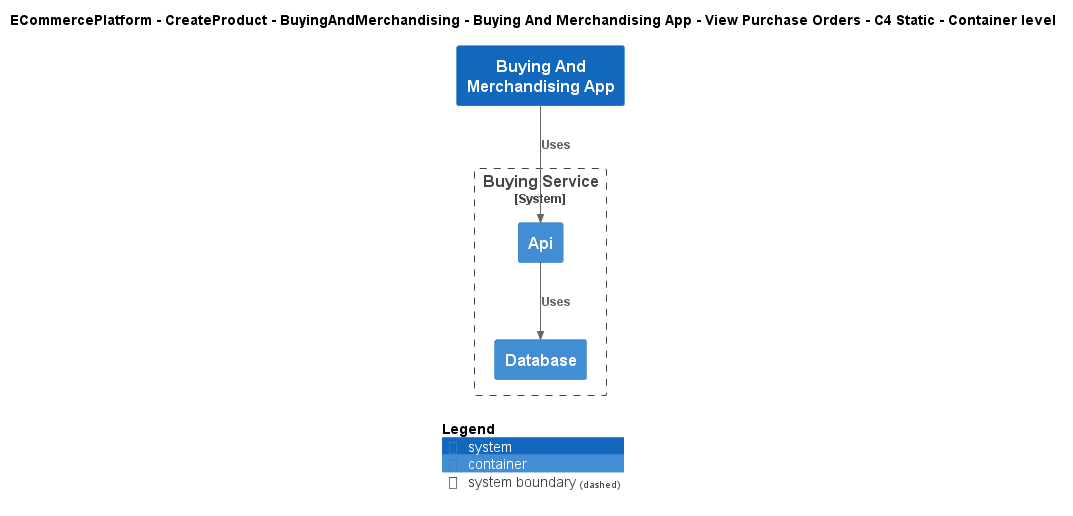

The diagram above was rendered by PlantUML. Its source (embedded in the PNG):
@startuml
!include ..\..\..\..\..\..\..\.c4s\C4_Container.puml

AddElementTag("c4interflow:lifecycle:new", $bgColor=green, $fontColor=#ffffff, $borderColor=green, $shadowing="False")
AddElementTag("c4interflow:lifecycle:changed", $bgColor=orange, $fontColor=#ffffff, $borderColor=orange, $shadowing="False")
AddElementTag("c4interflow:lifecycle:removed", $bgColor=red, $fontColor=#ffffff, $borderColor=red, $shadowing="False")

AddRelTag("c4interflow:lifecycle:new", $textColor=green, $lineColor=green)
AddRelTag("c4interflow:lifecycle:changed", $textColor=orange, $lineColor=orange)
AddRelTag("c4interflow:lifecycle:removed", $textColor=red, $lineColor=red)

SHOW_PERSON_PORTRAIT()
LAYOUT_TOP_DOWN()

skinparam linetype polyline

title ECommercePlatform - CreateProduct - BuyingAndMerchandising - Buying And Merchandising App - View Purchase Orders - C4 Static - Container level

System(ECommercePlatform.CreateProduct.BuyingAndMerchandising.SoftwareSystems.BuyingAndMerchandisingApp, "Buying And Merchandising App", "")

System_Boundary(ECommercePlatform.CreateProduct.BuyingAndMerchandising.SoftwareSystems.BuyingService, "Buying Service") {
    Container(ECommercePlatform.CreateProduct.BuyingAndMerchandising.SoftwareSystems.BuyingService.Containers.Api, "Api", "", "")
    Container(ECommercePlatform.CreateProduct.BuyingAndMerchandising.SoftwareSystems.BuyingService.Containers.Database, "Database", "", "")
}

Rel(ECommercePlatform.CreateProduct.BuyingAndMerchandising.SoftwareSystems.BuyingAndMerchandisingApp, ECommercePlatform.CreateProduct.BuyingAndMerchandising.SoftwareSystems.BuyingService.Containers.Api, "Uses")
Rel(ECommercePlatform.CreateProduct.BuyingAndMerchandising.SoftwareSystems.BuyingService.Containers.Api, ECommercePlatform.CreateProduct.BuyingAndMerchandising.SoftwareSystems.BuyingService.Containers.Database, "Uses")


SHOW_LEGEND()
@enduml